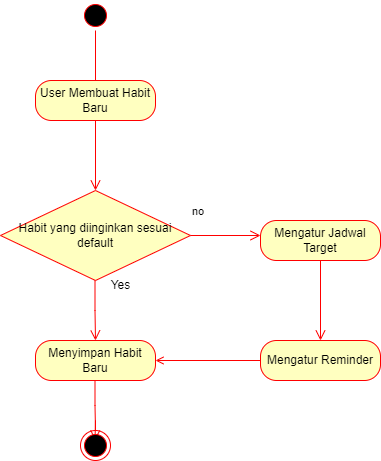

The diagram above was exported from draw.io. Its source (the exported page's mxGraphModel, read from the mxfile embedded in the PNG):
<mxGraphModel dx="782" dy="425" grid="1" gridSize="10" guides="1" tooltips="1" connect="1" arrows="1" fold="1" page="1" pageScale="1" pageWidth="850" pageHeight="1100" math="0" shadow="0">
  <root>
    <mxCell id="0" />
    <mxCell id="1" parent="0" />
    <mxCell id="iIKwsjBD4IREiGcQdCRW-1" value="" style="ellipse;html=1;shape=startState;fillColor=#000000;strokeColor=#ff0000;" vertex="1" parent="1">
      <mxGeometry x="340" y="30" width="30" height="30" as="geometry" />
    </mxCell>
    <mxCell id="iIKwsjBD4IREiGcQdCRW-2" value="" style="edgeStyle=orthogonalEdgeStyle;html=1;verticalAlign=bottom;endArrow=open;endSize=8;strokeColor=#ff0000;rounded=0;startArrow=none;" edge="1" source="iIKwsjBD4IREiGcQdCRW-3" parent="1">
      <mxGeometry relative="1" as="geometry">
        <mxPoint x="355" y="120" as="targetPoint" />
      </mxGeometry>
    </mxCell>
    <mxCell id="iIKwsjBD4IREiGcQdCRW-4" value="" style="edgeStyle=orthogonalEdgeStyle;html=1;verticalAlign=bottom;endArrow=open;endSize=8;strokeColor=#ff0000;rounded=0;" edge="1" source="iIKwsjBD4IREiGcQdCRW-3" parent="1">
      <mxGeometry relative="1" as="geometry">
        <mxPoint x="355" y="220" as="targetPoint" />
      </mxGeometry>
    </mxCell>
    <mxCell id="iIKwsjBD4IREiGcQdCRW-8" value="" style="edgeStyle=orthogonalEdgeStyle;html=1;verticalAlign=bottom;endArrow=open;endSize=8;strokeColor=#ff0000;rounded=0;" edge="1" parent="1" target="iIKwsjBD4IREiGcQdCRW-13">
      <mxGeometry relative="1" as="geometry">
        <mxPoint x="354.5" y="370" as="targetPoint" />
        <mxPoint x="354.5" y="310" as="sourcePoint" />
      </mxGeometry>
    </mxCell>
    <mxCell id="iIKwsjBD4IREiGcQdCRW-9" value="Habit yang diinginkan sesuai default" style="rhombus;whiteSpace=wrap;html=1;fillColor=#ffffc0;strokeColor=#ff0000;" vertex="1" parent="1">
      <mxGeometry x="260" y="220" width="190" height="90" as="geometry" />
    </mxCell>
    <mxCell id="iIKwsjBD4IREiGcQdCRW-10" value="no" style="edgeStyle=orthogonalEdgeStyle;html=1;align=left;verticalAlign=bottom;endArrow=open;endSize=8;strokeColor=#ff0000;rounded=0;" edge="1" source="iIKwsjBD4IREiGcQdCRW-9" parent="1">
      <mxGeometry x="-1" y="15" relative="1" as="geometry">
        <mxPoint x="520" y="265" as="targetPoint" />
        <mxPoint as="offset" />
      </mxGeometry>
    </mxCell>
    <mxCell id="iIKwsjBD4IREiGcQdCRW-13" value="Menyimpan Habit Baru" style="rounded=1;whiteSpace=wrap;html=1;arcSize=40;fontColor=#000000;fillColor=#ffffc0;strokeColor=#ff0000;" vertex="1" parent="1">
      <mxGeometry x="295" y="370" width="120" height="40" as="geometry" />
    </mxCell>
    <mxCell id="iIKwsjBD4IREiGcQdCRW-14" value="Mengatur Jadwal Target" style="rounded=1;whiteSpace=wrap;html=1;arcSize=40;fontColor=#000000;fillColor=#ffffc0;strokeColor=#ff0000;" vertex="1" parent="1">
      <mxGeometry x="520" y="250" width="120" height="40" as="geometry" />
    </mxCell>
    <mxCell id="iIKwsjBD4IREiGcQdCRW-15" value="" style="edgeStyle=orthogonalEdgeStyle;html=1;verticalAlign=bottom;endArrow=open;endSize=8;strokeColor=#ff0000;rounded=0;entryX=0.5;entryY=0;entryDx=0;entryDy=0;" edge="1" source="iIKwsjBD4IREiGcQdCRW-14" parent="1" target="iIKwsjBD4IREiGcQdCRW-16">
      <mxGeometry relative="1" as="geometry">
        <mxPoint x="580" y="350" as="targetPoint" />
      </mxGeometry>
    </mxCell>
    <mxCell id="iIKwsjBD4IREiGcQdCRW-18" style="edgeStyle=orthogonalEdgeStyle;rounded=0;orthogonalLoop=1;jettySize=auto;html=1;entryX=1;entryY=0.5;entryDx=0;entryDy=0;fillColor=#ffe6cc;strokeColor=#FF0000;endArrow=open;endFill=0;" edge="1" parent="1" source="iIKwsjBD4IREiGcQdCRW-16" target="iIKwsjBD4IREiGcQdCRW-13">
      <mxGeometry relative="1" as="geometry" />
    </mxCell>
    <mxCell id="iIKwsjBD4IREiGcQdCRW-16" value="Mengatur Reminder" style="rounded=1;whiteSpace=wrap;html=1;arcSize=40;fontColor=#000000;fillColor=#ffffc0;strokeColor=#ff0000;" vertex="1" parent="1">
      <mxGeometry x="520" y="370" width="120" height="40" as="geometry" />
    </mxCell>
    <mxCell id="iIKwsjBD4IREiGcQdCRW-21" value="" style="edgeStyle=orthogonalEdgeStyle;html=1;verticalAlign=bottom;endArrow=open;endSize=8;strokeColor=#ff0000;rounded=0;startArrow=none;" edge="1" parent="1" source="iIKwsjBD4IREiGcQdCRW-32">
      <mxGeometry relative="1" as="geometry">
        <mxPoint x="354.5" y="470" as="targetPoint" />
        <mxPoint x="354.5" y="410" as="sourcePoint" />
      </mxGeometry>
    </mxCell>
    <mxCell id="iIKwsjBD4IREiGcQdCRW-24" value="Yes" style="text;html=1;resizable=0;autosize=1;align=center;verticalAlign=middle;points=[];fillColor=none;strokeColor=none;rounded=0;" vertex="1" parent="1">
      <mxGeometry x="360" y="300" width="40" height="30" as="geometry" />
    </mxCell>
    <mxCell id="iIKwsjBD4IREiGcQdCRW-3" value="User Membuat Habit Baru" style="rounded=1;whiteSpace=wrap;html=1;arcSize=40;fontColor=#000000;fillColor=#ffffc0;strokeColor=#ff0000;" vertex="1" parent="1">
      <mxGeometry x="295" y="110" width="120" height="40" as="geometry" />
    </mxCell>
    <mxCell id="iIKwsjBD4IREiGcQdCRW-33" value="" style="edgeStyle=orthogonalEdgeStyle;html=1;verticalAlign=bottom;endArrow=none;endSize=8;strokeColor=#ff0000;rounded=0;" edge="1" parent="1" source="iIKwsjBD4IREiGcQdCRW-1" target="iIKwsjBD4IREiGcQdCRW-3">
      <mxGeometry relative="1" as="geometry">
        <mxPoint x="355" y="120" as="targetPoint" />
        <mxPoint x="355" y="60" as="sourcePoint" />
      </mxGeometry>
    </mxCell>
    <mxCell id="iIKwsjBD4IREiGcQdCRW-32" value="" style="ellipse;html=1;shape=endState;fillColor=#000000;strokeColor=#ff0000;" vertex="1" parent="1">
      <mxGeometry x="340" y="460" width="30" height="30" as="geometry" />
    </mxCell>
    <mxCell id="iBuBOZdqeQiy1n3pUVzZ-2" value="" style="edgeStyle=orthogonalEdgeStyle;html=1;verticalAlign=bottom;endArrow=none;endSize=8;strokeColor=#ff0000;rounded=0;" edge="1" parent="1" target="iIKwsjBD4IREiGcQdCRW-32">
      <mxGeometry relative="1" as="geometry">
        <mxPoint x="354.5" y="470" as="targetPoint" />
        <mxPoint x="354.5" y="410" as="sourcePoint" />
      </mxGeometry>
    </mxCell>
  </root>
</mxGraphModel>